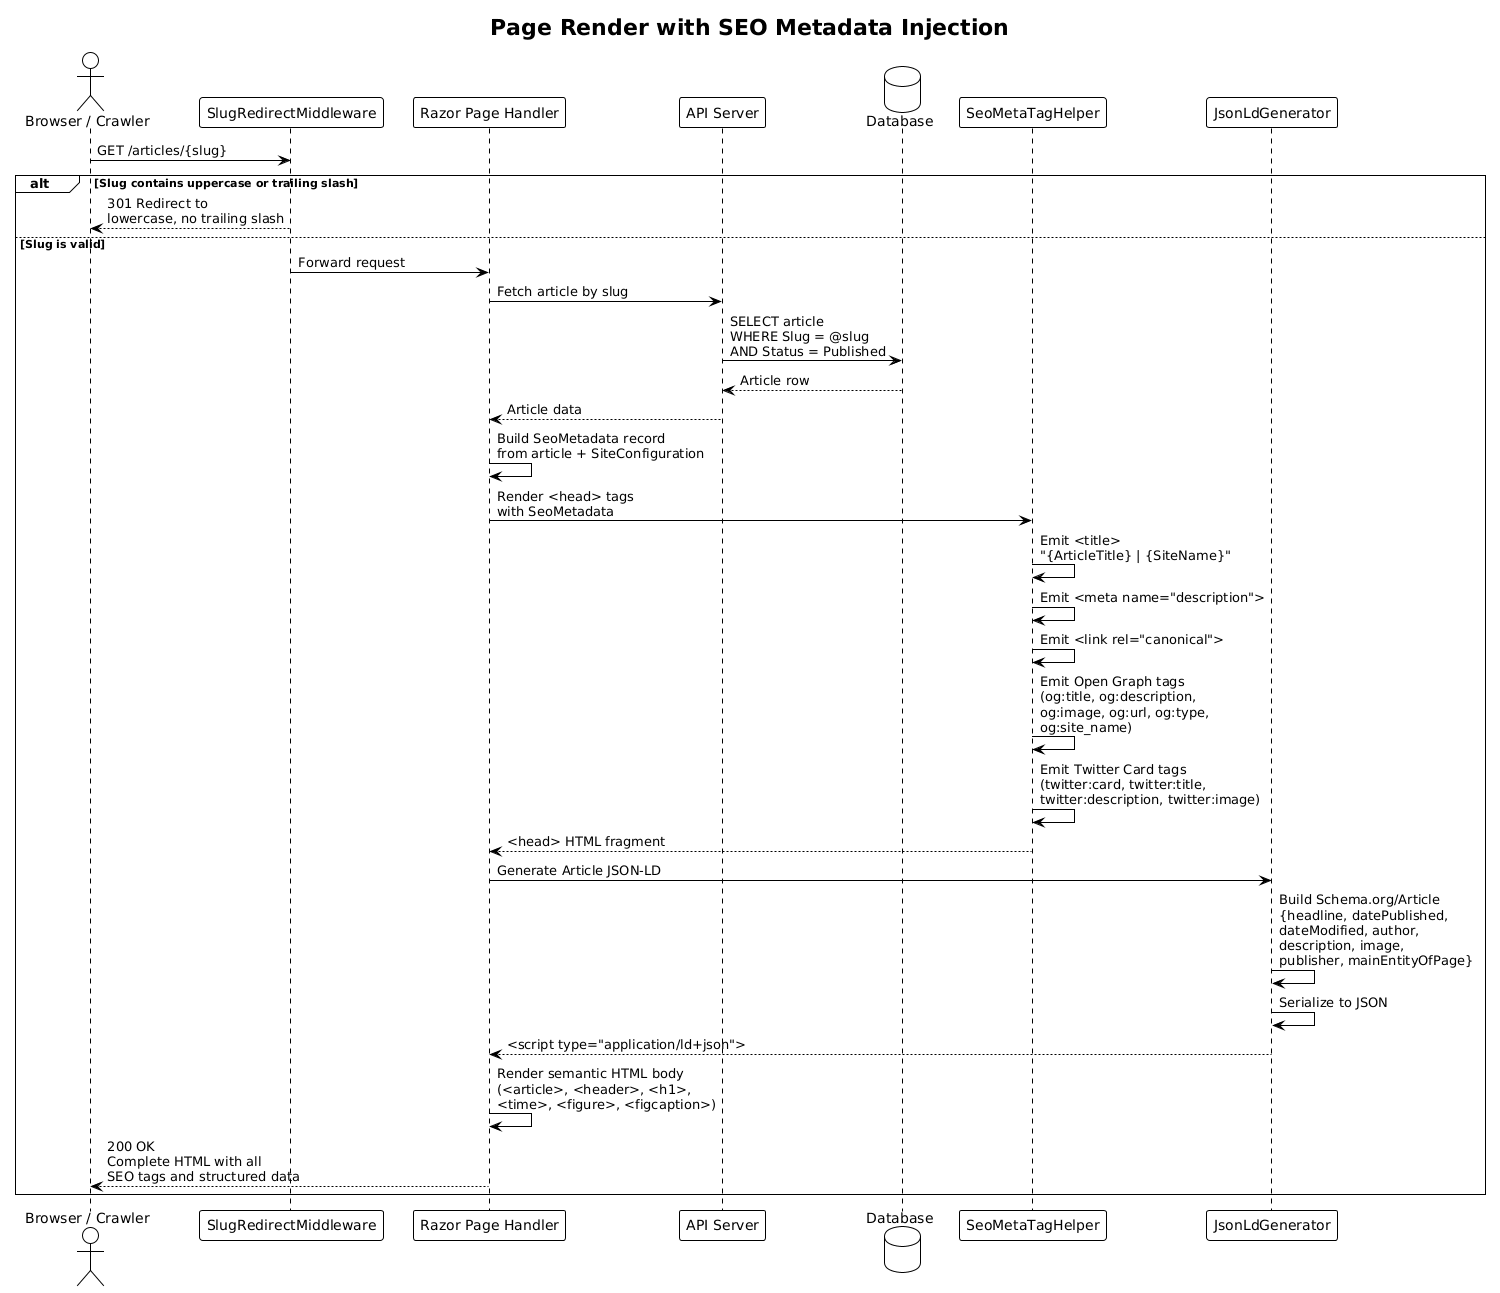

The diagram above was rendered by PlantUML. Its source (embedded in the PNG):
@startuml
!theme plain

title Page Render with SEO Metadata Injection

actor "Browser / Crawler" as client
participant "SlugRedirectMiddleware" as slugmw
participant "Razor Page Handler" as handler
participant "API Server" as api
database "Database" as db
participant "SeoMetaTagHelper" as seohelper
participant "JsonLdGenerator" as jsonld

client -> slugmw : GET /articles/{slug}

alt Slug contains uppercase or trailing slash
    slugmw --> client : 301 Redirect to\nlowercase, no trailing slash
else Slug is valid
    slugmw -> handler : Forward request
    handler -> api : Fetch article by slug
    api -> db : SELECT article\nWHERE Slug = @slug\nAND Status = Published
    db --> api : Article row
    api --> handler : Article data

    handler -> handler : Build SeoMetadata record\nfrom article + SiteConfiguration

    handler -> seohelper : Render <head> tags\nwith SeoMetadata
    seohelper -> seohelper : Emit <title>\n"{ArticleTitle} | {SiteName}"
    seohelper -> seohelper : Emit <meta name="description">
    seohelper -> seohelper : Emit <link rel="canonical">
    seohelper -> seohelper : Emit Open Graph tags\n(og:title, og:description,\nog:image, og:url, og:type,\nog:site_name)
    seohelper -> seohelper : Emit Twitter Card tags\n(twitter:card, twitter:title,\ntwitter:description, twitter:image)
    seohelper --> handler : <head> HTML fragment

    handler -> jsonld : Generate Article JSON-LD
    jsonld -> jsonld : Build Schema.org/Article\n{headline, datePublished,\ndateModified, author,\ndescription, image,\npublisher, mainEntityOfPage}
    jsonld -> jsonld : Serialize to JSON
    jsonld --> handler : <script type="application/ld+json">

    handler -> handler : Render semantic HTML body\n(<article>, <header>, <h1>,\n<time>, <figure>, <figcaption>)

    handler --> client : 200 OK\nComplete HTML with all\nSEO tags and structured data
end
@enduml